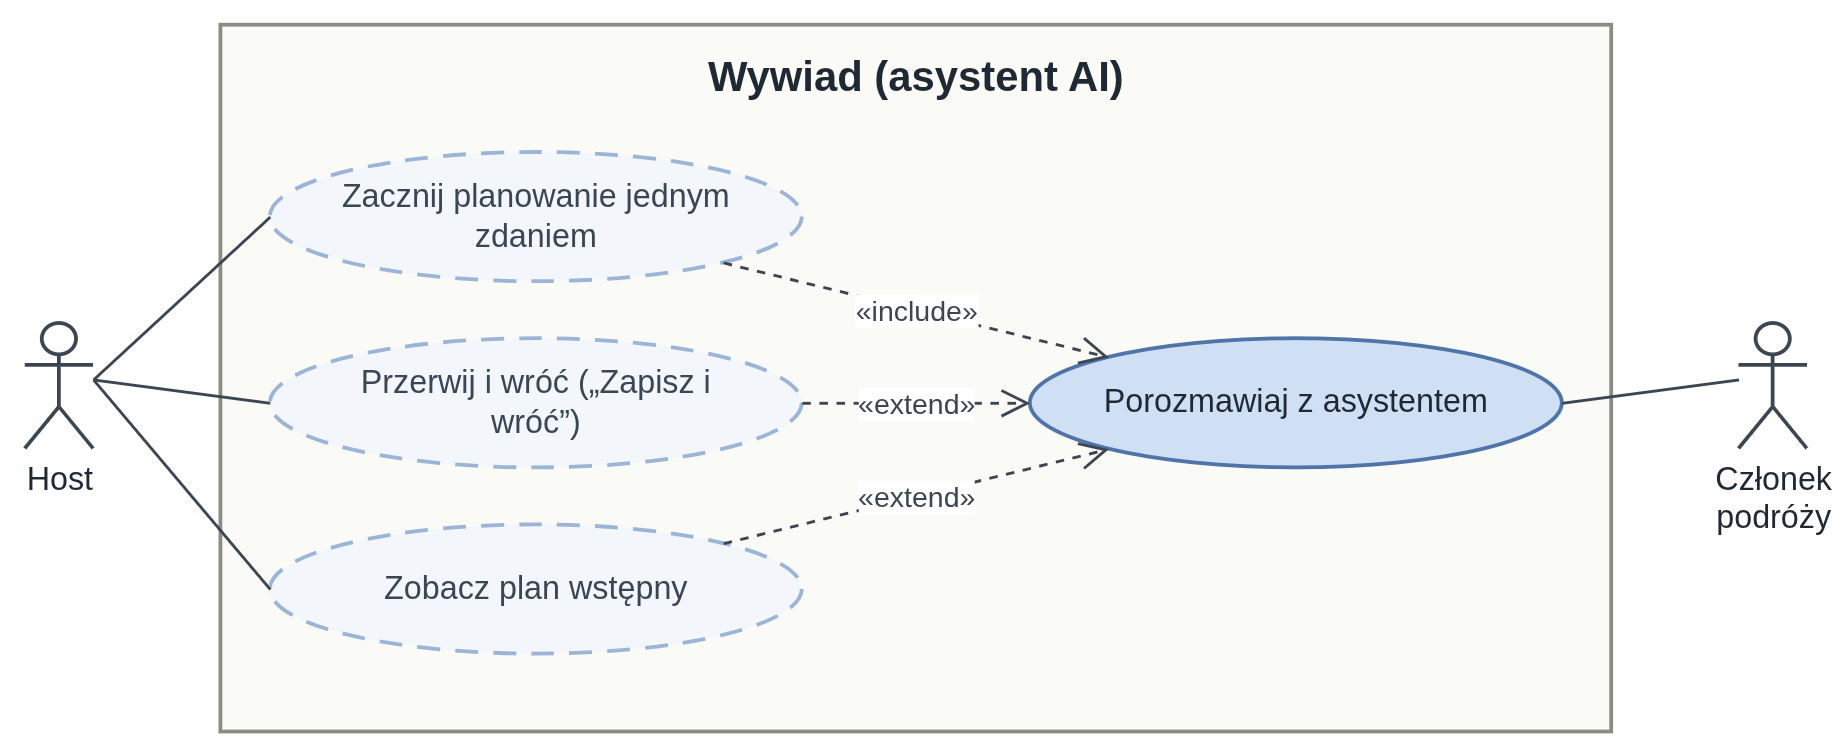

The diagram above was exported from draw.io. Its source (the exported page's mxGraphModel, read from the mxfile embedded in the PNG):
<mxGraphModel dx="1600" dy="1200" grid="0" gridSize="10" guides="1" tooltips="1" connect="1" arrows="1" fold="1" page="0" pageScale="1" pageWidth="2100" pageHeight="3000" background="#FFFFFF" math="0" shadow="0">
  <root>
    <mxCell id="0" />
    <mxCell id="1" parent="0" />
    <mxCell id="wywiad" value="Wywiad (asystent AI)" style="rounded=0;whiteSpace=wrap;html=1;fillColor=#FAFAF7;strokeColor=#8C8C84;strokeWidth=2;verticalAlign=top;fontStyle=1;fontSize=22;fontFamily=Arial;fontColor=#1F2933;spacingTop=8;" vertex="1" parent="1">
      <mxGeometry x="190" y="20" width="732" height="372" as="geometry" />
    </mxCell>
    <mxCell id="wywiad_start" value="Zacznij planowanie jednym zdaniem" style="ellipse;whiteSpace=wrap;html=1;spacingLeft=24;spacingRight=24;fillColor=#F3F7FC;strokeColor=#9CB5D6;strokeWidth=2;dashed=1;dashPattern=6 4;fontSize=17;fontFamily=Arial;fontColor=#1F2933;fontColor=#3A4654;" vertex="1" parent="1">
      <mxGeometry x="216" y="87" width="280" height="68" as="geometry" />
    </mxCell>
    <mxCell id="wywiad_prz" value="Przerwij i wróć („Zapisz i wróć”)" style="ellipse;whiteSpace=wrap;html=1;spacingLeft=24;spacingRight=24;fillColor=#F3F7FC;strokeColor=#9CB5D6;strokeWidth=2;dashed=1;dashPattern=6 4;fontSize=17;fontFamily=Arial;fontColor=#1F2933;fontColor=#3A4654;" vertex="1" parent="1">
      <mxGeometry x="216" y="185" width="280" height="68" as="geometry" />
    </mxCell>
    <mxCell id="wywiad_wst" value="Zobacz plan wstępny" style="ellipse;whiteSpace=wrap;html=1;spacingLeft=24;spacingRight=24;fillColor=#F3F7FC;strokeColor=#9CB5D6;strokeWidth=2;dashed=1;dashPattern=6 4;fontSize=17;fontFamily=Arial;fontColor=#1F2933;fontColor=#3A4654;" vertex="1" parent="1">
      <mxGeometry x="216" y="283" width="280" height="68" as="geometry" />
    </mxCell>
    <mxCell id="wywiad_wyw" value="Porozmawiaj z asystentem" style="ellipse;whiteSpace=wrap;html=1;spacingLeft=24;spacingRight=24;fillColor=#CFE0F5;strokeColor=#4F74A8;strokeWidth=2;fontSize=17;fontFamily=Arial;fontColor=#1F2933;" vertex="1" parent="1">
      <mxGeometry x="616" y="185" width="280" height="68" as="geometry" />
    </mxCell>
    <mxCell id="wywiad_host" value="Host" style="shape=umlActor;verticalLabelPosition=bottom;verticalAlign=top;html=1;outlineConnect=0;fillColor=#FFFFFF;strokeColor=#3C4650;strokeWidth=2;fontSize=17;fontFamily=Arial;fontColor=#1F2933;" vertex="1" parent="1">
      <mxGeometry x="87" y="177" width="36" height="66" as="geometry" />
    </mxCell>
    <mxCell id="wywiad_host_start" value="" style="endArrow=none;html=1;strokeColor=#3C4650;strokeWidth=1.5;exitX=1;exitY=0.45;exitDx=0;exitDy=0;entryX=0;entryY=0.5;entryDx=0;entryDy=0;" edge="1" parent="1" source="wywiad_host" target="wywiad_start">
      <mxGeometry relative="1" as="geometry" />
    </mxCell>
    <mxCell id="wywiad_host_prz" value="" style="endArrow=none;html=1;strokeColor=#3C4650;strokeWidth=1.5;exitX=1;exitY=0.45;exitDx=0;exitDy=0;entryX=0;entryY=0.5;entryDx=0;entryDy=0;" edge="1" parent="1" source="wywiad_host" target="wywiad_prz">
      <mxGeometry relative="1" as="geometry" />
    </mxCell>
    <mxCell id="wywiad_host_wst" value="" style="endArrow=none;html=1;strokeColor=#3C4650;strokeWidth=1.5;exitX=1;exitY=0.45;exitDx=0;exitDy=0;entryX=0;entryY=0.5;entryDx=0;entryDy=0;" edge="1" parent="1" source="wywiad_host" target="wywiad_wst">
      <mxGeometry relative="1" as="geometry" />
    </mxCell>
    <mxCell id="wywiad_cz" value="Członek&lt;br&gt;podróży" style="shape=umlActor;verticalLabelPosition=bottom;verticalAlign=top;html=1;outlineConnect=0;fillColor=#FFFFFF;strokeColor=#3C4650;strokeWidth=2;fontSize=17;fontFamily=Arial;fontColor=#1F2933;" vertex="1" parent="1">
      <mxGeometry x="989" y="177" width="36" height="66" as="geometry" />
    </mxCell>
    <mxCell id="wywiad_cz_wyw" value="" style="endArrow=none;html=1;strokeColor=#3C4650;strokeWidth=1.5;exitX=0;exitY=0.45;exitDx=0;exitDy=0;entryX=1;entryY=0.5;entryDx=0;entryDy=0;" edge="1" parent="1" source="wywiad_cz" target="wywiad_wyw">
      <mxGeometry relative="1" as="geometry" />
    </mxCell>
    <mxCell id="wywiad_r0" value="«include»" style="endArrow=open;endSize=12;dashed=1;html=1;strokeColor=#3C4650;strokeWidth=1.5;fontSize=15;fontFamily=Arial;fontColor=#3C4650;labelBackgroundColor=#FFFFFF;" edge="1" parent="1" source="wywiad_start" target="wywiad_wyw">
      <mxGeometry relative="1" as="geometry" />
    </mxCell>
    <mxCell id="wywiad_r1" value="«extend»" style="endArrow=open;endSize=12;dashed=1;html=1;strokeColor=#3C4650;strokeWidth=1.5;fontSize=15;fontFamily=Arial;fontColor=#3C4650;labelBackgroundColor=#FFFFFF;" edge="1" parent="1" source="wywiad_prz" target="wywiad_wyw">
      <mxGeometry relative="1" as="geometry" />
    </mxCell>
    <mxCell id="wywiad_r2" value="«extend»" style="endArrow=open;endSize=12;dashed=1;html=1;strokeColor=#3C4650;strokeWidth=1.5;fontSize=15;fontFamily=Arial;fontColor=#3C4650;labelBackgroundColor=#FFFFFF;" edge="1" parent="1" source="wywiad_wst" target="wywiad_wyw">
      <mxGeometry relative="1" as="geometry" />
    </mxCell>
  </root>
</mxGraphModel>